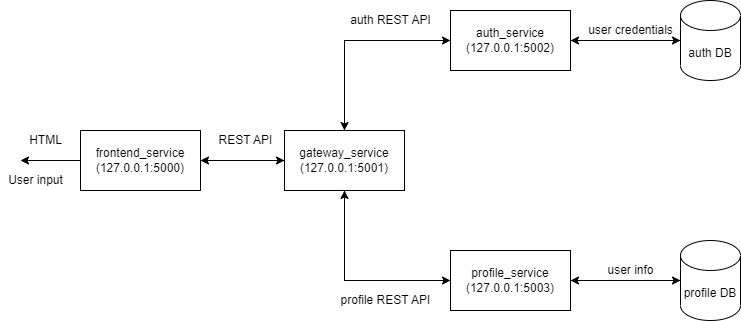

The diagram above was exported from draw.io. Its source (the exported page's mxGraphModel, read from the mxfile embedded in the PNG):
<mxGraphModel dx="1038" dy="579" grid="1" gridSize="10" guides="1" tooltips="1" connect="1" arrows="1" fold="1" page="1" pageScale="1" pageWidth="827" pageHeight="1169" math="0" shadow="0">
  <root>
    <mxCell id="0" />
    <mxCell id="1" parent="0" />
    <mxCell id="Wt5BEjPuSGnR0ns-BMrM-7" style="edgeStyle=orthogonalEdgeStyle;rounded=0;orthogonalLoop=1;jettySize=auto;html=1;exitX=0;exitY=0.5;exitDx=0;exitDy=0;" edge="1" parent="1" source="Wt5BEjPuSGnR0ns-BMrM-1">
      <mxGeometry relative="1" as="geometry">
        <mxPoint x="30" y="240" as="targetPoint" />
      </mxGeometry>
    </mxCell>
    <mxCell id="Wt5BEjPuSGnR0ns-BMrM-9" style="edgeStyle=orthogonalEdgeStyle;rounded=0;orthogonalLoop=1;jettySize=auto;html=1;exitX=1;exitY=0.5;exitDx=0;exitDy=0;entryX=0;entryY=0.5;entryDx=0;entryDy=0;" edge="1" parent="1" source="Wt5BEjPuSGnR0ns-BMrM-1" target="Wt5BEjPuSGnR0ns-BMrM-2">
      <mxGeometry relative="1" as="geometry" />
    </mxCell>
    <mxCell id="Wt5BEjPuSGnR0ns-BMrM-1" value="frontend_service&lt;br&gt;(127.0.0.1:5000)" style="rounded=0;whiteSpace=wrap;html=1;" vertex="1" parent="1">
      <mxGeometry x="90" y="210" width="120" height="60" as="geometry" />
    </mxCell>
    <mxCell id="Wt5BEjPuSGnR0ns-BMrM-10" style="edgeStyle=orthogonalEdgeStyle;rounded=0;orthogonalLoop=1;jettySize=auto;html=1;exitX=0;exitY=0.5;exitDx=0;exitDy=0;" edge="1" parent="1" source="Wt5BEjPuSGnR0ns-BMrM-2" target="Wt5BEjPuSGnR0ns-BMrM-1">
      <mxGeometry relative="1" as="geometry" />
    </mxCell>
    <mxCell id="Wt5BEjPuSGnR0ns-BMrM-13" style="edgeStyle=orthogonalEdgeStyle;rounded=0;orthogonalLoop=1;jettySize=auto;html=1;exitX=0.5;exitY=0;exitDx=0;exitDy=0;entryX=0;entryY=0.5;entryDx=0;entryDy=0;" edge="1" parent="1" source="Wt5BEjPuSGnR0ns-BMrM-2" target="Wt5BEjPuSGnR0ns-BMrM-3">
      <mxGeometry relative="1" as="geometry" />
    </mxCell>
    <mxCell id="Wt5BEjPuSGnR0ns-BMrM-15" style="edgeStyle=orthogonalEdgeStyle;rounded=0;orthogonalLoop=1;jettySize=auto;html=1;exitX=0.5;exitY=1;exitDx=0;exitDy=0;entryX=0;entryY=0.5;entryDx=0;entryDy=0;" edge="1" parent="1" source="Wt5BEjPuSGnR0ns-BMrM-2" target="Wt5BEjPuSGnR0ns-BMrM-4">
      <mxGeometry relative="1" as="geometry" />
    </mxCell>
    <mxCell id="Wt5BEjPuSGnR0ns-BMrM-2" value="gateway_service&lt;br&gt;(127.0.0.1:5001)" style="rounded=0;whiteSpace=wrap;html=1;" vertex="1" parent="1">
      <mxGeometry x="294" y="210" width="120" height="60" as="geometry" />
    </mxCell>
    <mxCell id="Wt5BEjPuSGnR0ns-BMrM-17" style="edgeStyle=orthogonalEdgeStyle;rounded=0;orthogonalLoop=1;jettySize=auto;html=1;exitX=1;exitY=0.5;exitDx=0;exitDy=0;entryX=0;entryY=0.5;entryDx=0;entryDy=0;entryPerimeter=0;" edge="1" parent="1" source="Wt5BEjPuSGnR0ns-BMrM-3" target="Wt5BEjPuSGnR0ns-BMrM-5">
      <mxGeometry relative="1" as="geometry" />
    </mxCell>
    <mxCell id="Wt5BEjPuSGnR0ns-BMrM-23" style="edgeStyle=orthogonalEdgeStyle;rounded=0;orthogonalLoop=1;jettySize=auto;html=1;exitX=0;exitY=0.5;exitDx=0;exitDy=0;" edge="1" parent="1" source="Wt5BEjPuSGnR0ns-BMrM-3" target="Wt5BEjPuSGnR0ns-BMrM-2">
      <mxGeometry relative="1" as="geometry" />
    </mxCell>
    <mxCell id="Wt5BEjPuSGnR0ns-BMrM-3" value="auth_service&lt;br&gt;(127.0.0.1:5002)" style="rounded=0;whiteSpace=wrap;html=1;" vertex="1" parent="1">
      <mxGeometry x="460" y="90" width="120" height="60" as="geometry" />
    </mxCell>
    <mxCell id="Wt5BEjPuSGnR0ns-BMrM-19" style="edgeStyle=orthogonalEdgeStyle;rounded=0;orthogonalLoop=1;jettySize=auto;html=1;exitX=1;exitY=0.5;exitDx=0;exitDy=0;" edge="1" parent="1" source="Wt5BEjPuSGnR0ns-BMrM-4" target="Wt5BEjPuSGnR0ns-BMrM-6">
      <mxGeometry relative="1" as="geometry" />
    </mxCell>
    <mxCell id="Wt5BEjPuSGnR0ns-BMrM-24" style="edgeStyle=orthogonalEdgeStyle;rounded=0;orthogonalLoop=1;jettySize=auto;html=1;exitX=0;exitY=0.5;exitDx=0;exitDy=0;entryX=0.5;entryY=1;entryDx=0;entryDy=0;" edge="1" parent="1" source="Wt5BEjPuSGnR0ns-BMrM-4" target="Wt5BEjPuSGnR0ns-BMrM-2">
      <mxGeometry relative="1" as="geometry" />
    </mxCell>
    <mxCell id="Wt5BEjPuSGnR0ns-BMrM-4" value="profile_service&lt;br&gt;(127.0.0.1:5003)" style="rounded=0;whiteSpace=wrap;html=1;" vertex="1" parent="1">
      <mxGeometry x="460" y="330" width="120" height="60" as="geometry" />
    </mxCell>
    <mxCell id="Wt5BEjPuSGnR0ns-BMrM-18" style="edgeStyle=orthogonalEdgeStyle;rounded=0;orthogonalLoop=1;jettySize=auto;html=1;exitX=0;exitY=0.5;exitDx=0;exitDy=0;exitPerimeter=0;" edge="1" parent="1" source="Wt5BEjPuSGnR0ns-BMrM-5" target="Wt5BEjPuSGnR0ns-BMrM-3">
      <mxGeometry relative="1" as="geometry" />
    </mxCell>
    <mxCell id="Wt5BEjPuSGnR0ns-BMrM-5" value="auth DB" style="shape=cylinder3;whiteSpace=wrap;html=1;boundedLbl=1;backgroundOutline=1;size=15;" vertex="1" parent="1">
      <mxGeometry x="690" y="80" width="60" height="80" as="geometry" />
    </mxCell>
    <mxCell id="Wt5BEjPuSGnR0ns-BMrM-20" style="edgeStyle=orthogonalEdgeStyle;rounded=0;orthogonalLoop=1;jettySize=auto;html=1;exitX=0;exitY=0.5;exitDx=0;exitDy=0;exitPerimeter=0;entryX=1;entryY=0.5;entryDx=0;entryDy=0;" edge="1" parent="1" source="Wt5BEjPuSGnR0ns-BMrM-6" target="Wt5BEjPuSGnR0ns-BMrM-4">
      <mxGeometry relative="1" as="geometry" />
    </mxCell>
    <mxCell id="Wt5BEjPuSGnR0ns-BMrM-6" value="profile DB" style="shape=cylinder3;whiteSpace=wrap;html=1;boundedLbl=1;backgroundOutline=1;size=15;" vertex="1" parent="1">
      <mxGeometry x="690" y="320" width="60" height="80" as="geometry" />
    </mxCell>
    <mxCell id="Wt5BEjPuSGnR0ns-BMrM-8" value="HTML" style="text;html=1;align=center;verticalAlign=middle;resizable=0;points=[];autosize=1;strokeColor=none;fillColor=none;" vertex="1" parent="1">
      <mxGeometry x="30" y="210" width="50" height="20" as="geometry" />
    </mxCell>
    <mxCell id="Wt5BEjPuSGnR0ns-BMrM-11" value="REST API" style="text;html=1;align=center;verticalAlign=middle;resizable=0;points=[];autosize=1;strokeColor=none;fillColor=none;" vertex="1" parent="1">
      <mxGeometry x="220" y="210" width="70" height="20" as="geometry" />
    </mxCell>
    <mxCell id="Wt5BEjPuSGnR0ns-BMrM-14" value="auth REST API" style="text;html=1;align=center;verticalAlign=middle;resizable=0;points=[];autosize=1;strokeColor=none;fillColor=none;" vertex="1" parent="1">
      <mxGeometry x="350" y="90" width="100" height="20" as="geometry" />
    </mxCell>
    <mxCell id="Wt5BEjPuSGnR0ns-BMrM-16" value="profile REST API" style="text;html=1;align=center;verticalAlign=middle;resizable=0;points=[];autosize=1;strokeColor=none;fillColor=none;" vertex="1" parent="1">
      <mxGeometry x="340" y="370" width="110" height="20" as="geometry" />
    </mxCell>
    <mxCell id="Wt5BEjPuSGnR0ns-BMrM-21" value="user info" style="text;html=1;align=center;verticalAlign=middle;resizable=0;points=[];autosize=1;strokeColor=none;fillColor=none;" vertex="1" parent="1">
      <mxGeometry x="610" y="340" width="60" height="20" as="geometry" />
    </mxCell>
    <mxCell id="Wt5BEjPuSGnR0ns-BMrM-22" value="user credentials" style="text;html=1;align=center;verticalAlign=middle;resizable=0;points=[];autosize=1;strokeColor=none;fillColor=none;" vertex="1" parent="1">
      <mxGeometry x="590" y="100" width="100" height="20" as="geometry" />
    </mxCell>
    <mxCell id="Wt5BEjPuSGnR0ns-BMrM-25" value="User input" style="text;html=1;align=center;verticalAlign=middle;resizable=0;points=[];autosize=1;strokeColor=none;fillColor=none;" vertex="1" parent="1">
      <mxGeometry x="10" y="250" width="70" height="20" as="geometry" />
    </mxCell>
  </root>
</mxGraphModel>